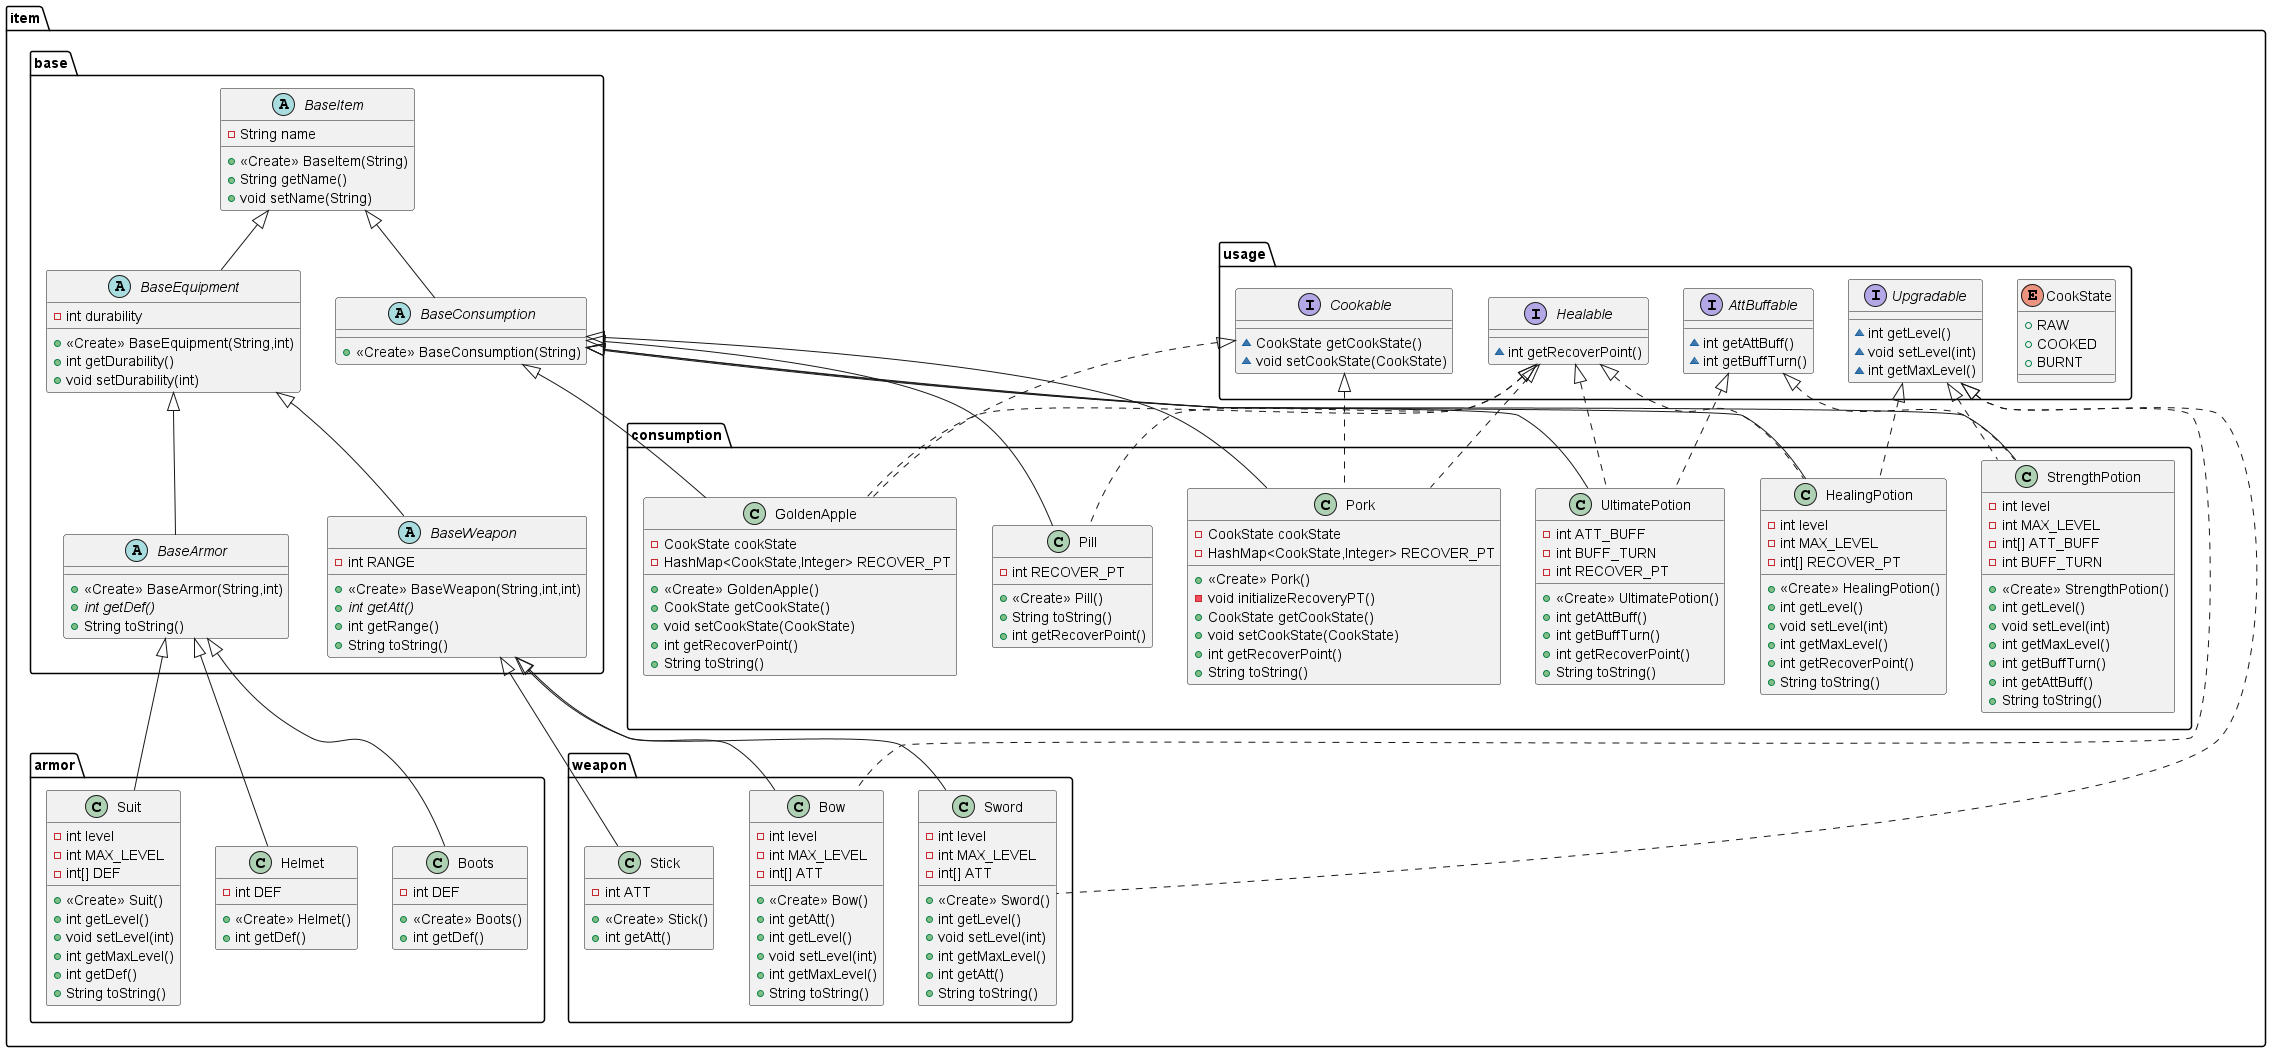

The diagram above was rendered by PlantUML. Its source (embedded in the PNG):
@startuml
enum item.usage.CookState {
+  RAW
+  COOKED
+  BURNT
}
abstract class item.base.BaseConsumption {
+ <<Create>> BaseConsumption(String)
}
class item.consumption.Pork {
- CookState cookState
- HashMap<CookState,Integer> RECOVER_PT
+ <<Create>> Pork()
- void initializeRecoveryPT()
+ CookState getCookState()
+ void setCookState(CookState)
+ int getRecoverPoint()
+ String toString()
}
interface item.usage.Upgradable {
~ int getLevel()
~ void setLevel(int)
~ int getMaxLevel()
}
class item.armor.Boots {
- int DEF
+ <<Create>> Boots()
+ int getDef()
}
abstract class item.base.BaseItem {
- String name
+ <<Create>> BaseItem(String)
+ String getName()
+ void setName(String)
}
abstract class item.base.BaseArmor {
+ <<Create>> BaseArmor(String,int)
+ {abstract}int getDef()
+ String toString()
}
class item.weapon.Bow {
- int level
- int MAX_LEVEL
- int[] ATT
+ <<Create>> Bow()
+ int getAtt()
+ int getLevel()
+ void setLevel(int)
+ int getMaxLevel()
+ String toString()
}
class item.weapon.Stick {
- int ATT
+ <<Create>> Stick()
+ int getAtt()
}
class item.consumption.HealingPotion {
- int level
- int MAX_LEVEL
- int[] RECOVER_PT
+ <<Create>> HealingPotion()
+ int getLevel()
+ void setLevel(int)
+ int getMaxLevel()
+ int getRecoverPoint()
+ String toString()
}
class item.armor.Helmet {
- int DEF
+ <<Create>> Helmet()
+ int getDef()
}
interface item.usage.AttBuffable {
~ int getAttBuff()
~ int getBuffTurn()
}
class item.consumption.UltimatePotion {
- int ATT_BUFF
- int BUFF_TURN
- int RECOVER_PT
+ <<Create>> UltimatePotion()
+ int getAttBuff()
+ int getBuffTurn()
+ int getRecoverPoint()
+ String toString()
}
class item.armor.Suit {
- int level
- int MAX_LEVEL
- int[] DEF
+ <<Create>> Suit()
+ int getLevel()
+ void setLevel(int)
+ int getMaxLevel()
+ int getDef()
+ String toString()
}
abstract class item.base.BaseEquipment {
- int durability
+ <<Create>> BaseEquipment(String,int)
+ int getDurability()
+ void setDurability(int)
}
abstract class item.base.BaseWeapon {
- int RANGE
+ <<Create>> BaseWeapon(String,int,int)
+ {abstract}int getAtt()
+ int getRange()
+ String toString()
}
class item.consumption.GoldenApple {
- CookState cookState
- HashMap<CookState,Integer> RECOVER_PT
+ <<Create>> GoldenApple()
+ CookState getCookState()
+ void setCookState(CookState)
+ int getRecoverPoint()
+ String toString()
}
interface item.usage.Healable {
~ int getRecoverPoint()
}
class item.consumption.Pill {
- int RECOVER_PT
+ <<Create>> Pill()
+ String toString()
+ int getRecoverPoint()
}
interface item.usage.Cookable {
~ CookState getCookState()
~ void setCookState(CookState)
}
class item.consumption.StrengthPotion {
- int level
- int MAX_LEVEL
- int[] ATT_BUFF
- int BUFF_TURN
+ <<Create>> StrengthPotion()
+ int getLevel()
+ void setLevel(int)
+ int getMaxLevel()
+ int getBuffTurn()
+ int getAttBuff()
+ String toString()
}
class item.weapon.Sword {
- int level
- int MAX_LEVEL
- int[] ATT
+ <<Create>> Sword()
+ int getLevel()
+ void setLevel(int)
+ int getMaxLevel()
+ int getAtt()
+ String toString()
}


item.base.BaseItem <|-- item.base.BaseConsumption
item.usage.Cookable <|.. item.consumption.Pork
item.usage.Healable <|.. item.consumption.Pork
item.base.BaseConsumption <|-- item.consumption.Pork
item.base.BaseArmor <|-- item.armor.Boots
item.base.BaseEquipment <|-- item.base.BaseArmor
item.usage.Upgradable <|.. item.weapon.Bow
item.base.BaseWeapon <|-- item.weapon.Bow
item.base.BaseWeapon <|-- item.weapon.Stick
item.usage.Healable <|.. item.consumption.HealingPotion
item.usage.Upgradable <|.. item.consumption.HealingPotion
item.base.BaseConsumption <|-- item.consumption.HealingPotion
item.base.BaseArmor <|-- item.armor.Helmet
item.usage.AttBuffable <|.. item.consumption.UltimatePotion
item.usage.Healable <|.. item.consumption.UltimatePotion
item.base.BaseConsumption <|-- item.consumption.UltimatePotion
item.base.BaseArmor <|-- item.armor.Suit
item.base.BaseItem <|-- item.base.BaseEquipment
item.base.BaseEquipment <|-- item.base.BaseWeapon
item.usage.Cookable <|.. item.consumption.GoldenApple
item.usage.Healable <|.. item.consumption.GoldenApple
item.base.BaseConsumption <|-- item.consumption.GoldenApple
item.usage.Healable <|.. item.consumption.Pill
item.base.BaseConsumption <|-- item.consumption.Pill
item.usage.AttBuffable <|.. item.consumption.StrengthPotion
item.usage.Upgradable <|.. item.consumption.StrengthPotion
item.base.BaseConsumption <|-- item.consumption.StrengthPotion
item.usage.Upgradable <|.. item.weapon.Sword
item.base.BaseWeapon <|-- item.weapon.Sword
@enduml